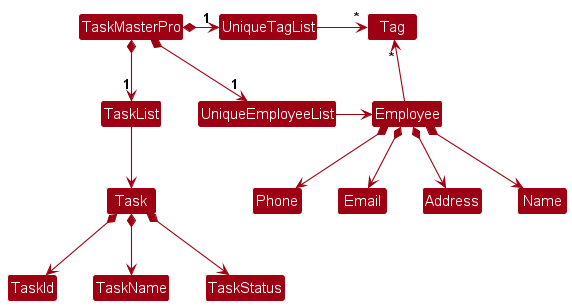

The diagram above was rendered by PlantUML. Its source (embedded in the PNG):
@startuml
!include style.puml
skinparam arrowThickness 1.1
skinparam arrowColor MODEL_COLOR
skinparam classBackgroundColor MODEL_COLOR

TaskMasterPro *-right-> "1" UniqueEmployeeList
TaskMasterPro *-right-> "1" UniqueTagList
TaskMasterPro *-down-> "1" TaskList
UniqueTagList -[hidden]down- UniqueEmployeeList
UniqueTagList -[hidden]down- UniqueEmployeeList

UniqueTagList -right-> "*" Tag
UniqueEmployeeList -right-> Employee

TaskList --> Task
Task *--> TaskId
Task *--> TaskName
Task *--> TaskStatus


Employee -up-> "*" Tag

Employee *--> Name
Employee *--> Phone
Employee *--> Email
Employee *--> Address
@enduml